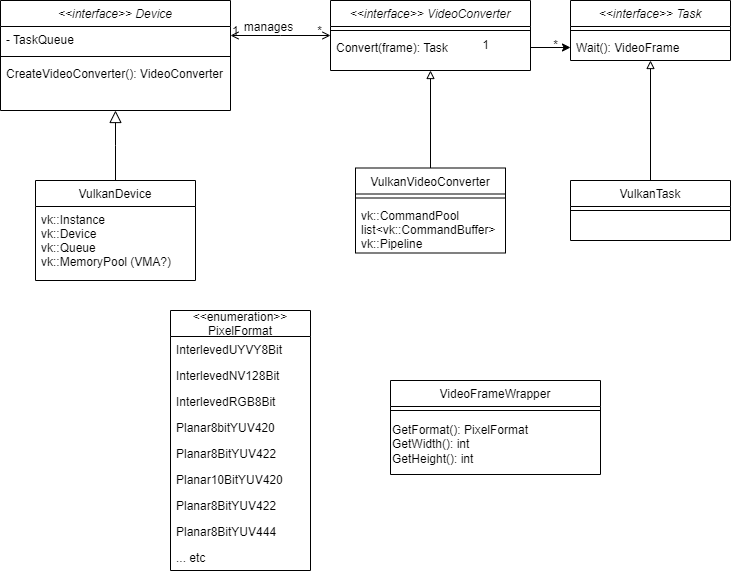

The diagram above was exported from draw.io. Its source (the exported page's mxGraphModel, read from the mxfile embedded in the PNG):
<mxGraphModel dx="1140" dy="860" grid="1" gridSize="10" guides="1" tooltips="1" connect="1" arrows="1" fold="1" page="1" pageScale="1" pageWidth="827" pageHeight="1169" math="0" shadow="0">
  <root>
    <mxCell id="WIyWlLk6GJQsqaUBKTNV-0" />
    <mxCell id="WIyWlLk6GJQsqaUBKTNV-1" parent="WIyWlLk6GJQsqaUBKTNV-0" />
    <mxCell id="zkfFHV4jXpPFQw0GAbJ--0" value="&lt;&lt;interface&gt;&gt; Device" style="swimlane;fontStyle=2;align=center;verticalAlign=top;childLayout=stackLayout;horizontal=1;startSize=26;horizontalStack=0;resizeParent=1;resizeLast=0;collapsible=1;marginBottom=0;rounded=0;shadow=0;strokeWidth=1;" parent="WIyWlLk6GJQsqaUBKTNV-1" vertex="1">
      <mxGeometry x="60" y="60" width="230" height="110" as="geometry">
        <mxRectangle x="230" y="140" width="160" height="26" as="alternateBounds" />
      </mxGeometry>
    </mxCell>
    <mxCell id="zkfFHV4jXpPFQw0GAbJ--1" value="- TaskQueue" style="text;align=left;verticalAlign=top;spacingLeft=4;spacingRight=4;overflow=hidden;rotatable=0;points=[[0,0.5],[1,0.5]];portConstraint=eastwest;" parent="zkfFHV4jXpPFQw0GAbJ--0" vertex="1">
      <mxGeometry y="26" width="230" height="26" as="geometry" />
    </mxCell>
    <mxCell id="zkfFHV4jXpPFQw0GAbJ--4" value="" style="line;html=1;strokeWidth=1;align=left;verticalAlign=middle;spacingTop=-1;spacingLeft=3;spacingRight=3;rotatable=0;labelPosition=right;points=[];portConstraint=eastwest;" parent="zkfFHV4jXpPFQw0GAbJ--0" vertex="1">
      <mxGeometry y="52" width="230" height="8" as="geometry" />
    </mxCell>
    <mxCell id="zkfFHV4jXpPFQw0GAbJ--5" value="CreateVideoConverter(): VideoConverter" style="text;align=left;verticalAlign=top;spacingLeft=4;spacingRight=4;overflow=hidden;rotatable=0;points=[[0,0.5],[1,0.5]];portConstraint=eastwest;" parent="zkfFHV4jXpPFQw0GAbJ--0" vertex="1">
      <mxGeometry y="60" width="230" height="26" as="geometry" />
    </mxCell>
    <mxCell id="zkfFHV4jXpPFQw0GAbJ--13" value="VulkanDevice" style="swimlane;fontStyle=0;align=center;verticalAlign=top;childLayout=stackLayout;horizontal=1;startSize=26;horizontalStack=0;resizeParent=1;resizeLast=0;collapsible=1;marginBottom=0;rounded=0;shadow=0;strokeWidth=1;" parent="WIyWlLk6GJQsqaUBKTNV-1" vertex="1">
      <mxGeometry x="95" y="240" width="160" height="100" as="geometry">
        <mxRectangle x="340" y="380" width="170" height="26" as="alternateBounds" />
      </mxGeometry>
    </mxCell>
    <mxCell id="zkfFHV4jXpPFQw0GAbJ--14" value="vk::Instance&#10;vk::Device&#10;vk::Queue&#10;vk::MemoryPool (VMA?)" style="text;align=left;verticalAlign=top;spacingLeft=4;spacingRight=4;overflow=hidden;rotatable=0;points=[[0,0.5],[1,0.5]];portConstraint=eastwest;" parent="zkfFHV4jXpPFQw0GAbJ--13" vertex="1">
      <mxGeometry y="26" width="160" height="74" as="geometry" />
    </mxCell>
    <mxCell id="zkfFHV4jXpPFQw0GAbJ--16" value="" style="endArrow=block;endSize=10;endFill=0;shadow=0;strokeWidth=1;rounded=0;edgeStyle=elbowEdgeStyle;elbow=vertical;" parent="WIyWlLk6GJQsqaUBKTNV-1" source="zkfFHV4jXpPFQw0GAbJ--13" target="zkfFHV4jXpPFQw0GAbJ--0" edge="1">
      <mxGeometry width="160" relative="1" as="geometry">
        <mxPoint x="210" y="373" as="sourcePoint" />
        <mxPoint x="310" y="271" as="targetPoint" />
      </mxGeometry>
    </mxCell>
    <mxCell id="Voyogm6oRws4DYKkAqMz-23" value="" style="edgeStyle=orthogonalEdgeStyle;rounded=0;orthogonalLoop=1;jettySize=auto;html=1;endArrow=none;endFill=0;startArrow=block;startFill=0;" parent="WIyWlLk6GJQsqaUBKTNV-1" source="zkfFHV4jXpPFQw0GAbJ--17" target="Voyogm6oRws4DYKkAqMz-20" edge="1">
      <mxGeometry relative="1" as="geometry" />
    </mxCell>
    <mxCell id="zkfFHV4jXpPFQw0GAbJ--17" value="&lt;&lt;interface&gt;&gt; VideoConverter" style="swimlane;fontStyle=2;align=center;verticalAlign=top;childLayout=stackLayout;horizontal=1;startSize=26;horizontalStack=0;resizeParent=1;resizeLast=0;collapsible=1;marginBottom=0;rounded=0;shadow=0;strokeWidth=1;" parent="WIyWlLk6GJQsqaUBKTNV-1" vertex="1">
      <mxGeometry x="390" y="60" width="200" height="70" as="geometry">
        <mxRectangle x="550" y="140" width="160" height="26" as="alternateBounds" />
      </mxGeometry>
    </mxCell>
    <mxCell id="zkfFHV4jXpPFQw0GAbJ--23" value="" style="line;html=1;strokeWidth=1;align=left;verticalAlign=middle;spacingTop=-1;spacingLeft=3;spacingRight=3;rotatable=0;labelPosition=right;points=[];portConstraint=eastwest;" parent="zkfFHV4jXpPFQw0GAbJ--17" vertex="1">
      <mxGeometry y="26" width="200" height="8" as="geometry" />
    </mxCell>
    <mxCell id="zkfFHV4jXpPFQw0GAbJ--24" value="Convert(frame): Task" style="text;align=left;verticalAlign=top;spacingLeft=4;spacingRight=4;overflow=hidden;rotatable=0;points=[[0,0.5],[1,0.5]];portConstraint=eastwest;" parent="zkfFHV4jXpPFQw0GAbJ--17" vertex="1">
      <mxGeometry y="34" width="200" height="26" as="geometry" />
    </mxCell>
    <mxCell id="zkfFHV4jXpPFQw0GAbJ--26" value="" style="endArrow=open;shadow=0;strokeWidth=1;rounded=0;endFill=0;edgeStyle=elbowEdgeStyle;elbow=vertical;startArrow=open;startFill=0;" parent="WIyWlLk6GJQsqaUBKTNV-1" source="zkfFHV4jXpPFQw0GAbJ--0" target="zkfFHV4jXpPFQw0GAbJ--17" edge="1">
      <mxGeometry x="0.5" y="41" relative="1" as="geometry">
        <mxPoint x="380" y="192" as="sourcePoint" />
        <mxPoint x="540" y="192" as="targetPoint" />
        <mxPoint x="-40" y="32" as="offset" />
      </mxGeometry>
    </mxCell>
    <mxCell id="zkfFHV4jXpPFQw0GAbJ--27" value="1" style="resizable=0;align=left;verticalAlign=bottom;labelBackgroundColor=none;fontSize=12;" parent="zkfFHV4jXpPFQw0GAbJ--26" connectable="0" vertex="1">
      <mxGeometry x="-1" relative="1" as="geometry">
        <mxPoint y="4" as="offset" />
      </mxGeometry>
    </mxCell>
    <mxCell id="zkfFHV4jXpPFQw0GAbJ--28" value="*" style="resizable=0;align=right;verticalAlign=bottom;labelBackgroundColor=none;fontSize=12;" parent="zkfFHV4jXpPFQw0GAbJ--26" connectable="0" vertex="1">
      <mxGeometry x="1" relative="1" as="geometry">
        <mxPoint x="-7" y="4" as="offset" />
      </mxGeometry>
    </mxCell>
    <mxCell id="zkfFHV4jXpPFQw0GAbJ--29" value="manages" style="text;html=1;resizable=0;points=[];;align=center;verticalAlign=middle;labelBackgroundColor=none;rounded=0;shadow=0;strokeWidth=1;fontSize=12;" parent="zkfFHV4jXpPFQw0GAbJ--26" vertex="1" connectable="0">
      <mxGeometry x="0.5" y="49" relative="1" as="geometry">
        <mxPoint x="-38" y="40" as="offset" />
      </mxGeometry>
    </mxCell>
    <mxCell id="Voyogm6oRws4DYKkAqMz-33" value="" style="edgeStyle=orthogonalEdgeStyle;rounded=0;orthogonalLoop=1;jettySize=auto;html=1;startArrow=block;startFill=0;endArrow=none;endFill=0;" parent="WIyWlLk6GJQsqaUBKTNV-1" source="Voyogm6oRws4DYKkAqMz-8" target="Voyogm6oRws4DYKkAqMz-29" edge="1">
      <mxGeometry relative="1" as="geometry" />
    </mxCell>
    <mxCell id="Voyogm6oRws4DYKkAqMz-8" value="&lt;&lt;interface&gt;&gt; Task" style="swimlane;fontStyle=2;align=center;verticalAlign=top;childLayout=stackLayout;horizontal=1;startSize=26;horizontalStack=0;resizeParent=1;resizeLast=0;collapsible=1;marginBottom=0;rounded=0;shadow=0;strokeWidth=1;" parent="WIyWlLk6GJQsqaUBKTNV-1" vertex="1">
      <mxGeometry x="630" y="60" width="160" height="60" as="geometry">
        <mxRectangle x="130" y="380" width="160" height="26" as="alternateBounds" />
      </mxGeometry>
    </mxCell>
    <mxCell id="Voyogm6oRws4DYKkAqMz-11" value="" style="line;html=1;strokeWidth=1;align=left;verticalAlign=middle;spacingTop=-1;spacingLeft=3;spacingRight=3;rotatable=0;labelPosition=right;points=[];portConstraint=eastwest;" parent="Voyogm6oRws4DYKkAqMz-8" vertex="1">
      <mxGeometry y="26" width="160" height="8" as="geometry" />
    </mxCell>
    <mxCell id="Voyogm6oRws4DYKkAqMz-12" value="Wait(): VideoFrame" style="text;align=left;verticalAlign=top;spacingLeft=4;spacingRight=4;overflow=hidden;rotatable=0;points=[[0,0.5],[1,0.5]];portConstraint=eastwest;fontStyle=0" parent="Voyogm6oRws4DYKkAqMz-8" vertex="1">
      <mxGeometry y="34" width="160" height="26" as="geometry" />
    </mxCell>
    <mxCell id="Voyogm6oRws4DYKkAqMz-20" value="VulkanVideoConverter" style="swimlane;fontStyle=0;align=center;verticalAlign=top;childLayout=stackLayout;horizontal=1;startSize=26;horizontalStack=0;resizeParent=1;resizeLast=0;collapsible=1;marginBottom=0;rounded=0;shadow=0;strokeWidth=1;" parent="WIyWlLk6GJQsqaUBKTNV-1" vertex="1">
      <mxGeometry x="415" y="227.5" width="150" height="85" as="geometry">
        <mxRectangle x="550" y="140" width="160" height="26" as="alternateBounds" />
      </mxGeometry>
    </mxCell>
    <mxCell id="Voyogm6oRws4DYKkAqMz-21" value="" style="line;html=1;strokeWidth=1;align=left;verticalAlign=middle;spacingTop=-1;spacingLeft=3;spacingRight=3;rotatable=0;labelPosition=right;points=[];portConstraint=eastwest;" parent="Voyogm6oRws4DYKkAqMz-20" vertex="1">
      <mxGeometry y="26" width="150" height="8" as="geometry" />
    </mxCell>
    <mxCell id="Voyogm6oRws4DYKkAqMz-22" value="vk::CommandPool&#10;list&lt;vk::CommandBuffer&gt;&#10;vk::Pipeline" style="text;align=left;verticalAlign=top;spacingLeft=4;spacingRight=4;overflow=hidden;rotatable=0;points=[[0,0.5],[1,0.5]];portConstraint=eastwest;" parent="Voyogm6oRws4DYKkAqMz-20" vertex="1">
      <mxGeometry y="34" width="150" height="46" as="geometry" />
    </mxCell>
    <mxCell id="Voyogm6oRws4DYKkAqMz-27" value="1" style="text;html=1;align=center;verticalAlign=middle;resizable=0;points=[];autosize=1;strokeColor=none;fillColor=none;" parent="WIyWlLk6GJQsqaUBKTNV-1" vertex="1">
      <mxGeometry x="530" y="90" width="30" height="30" as="geometry" />
    </mxCell>
    <mxCell id="Voyogm6oRws4DYKkAqMz-28" value="*" style="text;html=1;align=center;verticalAlign=middle;resizable=0;points=[];autosize=1;strokeColor=none;fillColor=none;" parent="WIyWlLk6GJQsqaUBKTNV-1" vertex="1">
      <mxGeometry x="600" y="90" width="30" height="30" as="geometry" />
    </mxCell>
    <mxCell id="Voyogm6oRws4DYKkAqMz-29" value="VulkanTask" style="swimlane;fontStyle=0;align=center;verticalAlign=top;childLayout=stackLayout;horizontal=1;startSize=26;horizontalStack=0;resizeParent=1;resizeLast=0;collapsible=1;marginBottom=0;rounded=0;shadow=0;strokeWidth=1;" parent="WIyWlLk6GJQsqaUBKTNV-1" vertex="1">
      <mxGeometry x="630" y="240" width="160" height="60" as="geometry">
        <mxRectangle x="130" y="380" width="160" height="26" as="alternateBounds" />
      </mxGeometry>
    </mxCell>
    <mxCell id="Voyogm6oRws4DYKkAqMz-31" value="" style="line;html=1;strokeWidth=1;align=left;verticalAlign=middle;spacingTop=-1;spacingLeft=3;spacingRight=3;rotatable=0;labelPosition=right;points=[];portConstraint=eastwest;" parent="Voyogm6oRws4DYKkAqMz-29" vertex="1">
      <mxGeometry y="26" width="160" height="8" as="geometry" />
    </mxCell>
    <mxCell id="Voyogm6oRws4DYKkAqMz-35" style="edgeStyle=orthogonalEdgeStyle;rounded=0;orthogonalLoop=1;jettySize=auto;html=1;exitX=1;exitY=0.5;exitDx=0;exitDy=0;entryX=0;entryY=0.5;entryDx=0;entryDy=0;startArrow=none;startFill=0;endArrow=classic;endFill=1;" parent="WIyWlLk6GJQsqaUBKTNV-1" source="zkfFHV4jXpPFQw0GAbJ--24" target="Voyogm6oRws4DYKkAqMz-12" edge="1">
      <mxGeometry relative="1" as="geometry" />
    </mxCell>
    <mxCell id="Voyogm6oRws4DYKkAqMz-37" value="VideoFrameWrapper" style="swimlane;fontStyle=0;align=center;verticalAlign=top;childLayout=stackLayout;horizontal=1;startSize=26;horizontalStack=0;resizeParent=1;resizeLast=0;collapsible=1;marginBottom=0;rounded=0;shadow=0;strokeWidth=1;" parent="WIyWlLk6GJQsqaUBKTNV-1" vertex="1">
      <mxGeometry x="450" y="440" width="210" height="94" as="geometry">
        <mxRectangle x="130" y="380" width="160" height="26" as="alternateBounds" />
      </mxGeometry>
    </mxCell>
    <mxCell id="Voyogm6oRws4DYKkAqMz-38" value="" style="line;html=1;strokeWidth=1;align=left;verticalAlign=middle;spacingTop=-1;spacingLeft=3;spacingRight=3;rotatable=0;labelPosition=right;points=[];portConstraint=eastwest;" parent="Voyogm6oRws4DYKkAqMz-37" vertex="1">
      <mxGeometry y="26" width="210" height="8" as="geometry" />
    </mxCell>
    <mxCell id="Voyogm6oRws4DYKkAqMz-77" value="GetFormat(): PixelFormat&lt;br&gt;GetWidth(): int&lt;br&gt;GetHeight(): int" style="text;html=1;align=left;verticalAlign=middle;resizable=0;points=[];autosize=1;strokeColor=none;fillColor=none;" parent="Voyogm6oRws4DYKkAqMz-37" vertex="1">
      <mxGeometry y="34" width="210" height="60" as="geometry" />
    </mxCell>
    <mxCell id="RQbwoaAC1bDICf8bDkxZ-2" value="&lt;&lt;enumeration&gt;&gt;&#10;PixelFormat" style="swimlane;fontStyle=0;childLayout=stackLayout;horizontal=1;startSize=26;fillColor=none;horizontalStack=0;resizeParent=1;resizeParentMax=0;resizeLast=0;collapsible=1;marginBottom=0;" parent="WIyWlLk6GJQsqaUBKTNV-1" vertex="1">
      <mxGeometry x="230" y="370" width="140" height="260" as="geometry" />
    </mxCell>
    <mxCell id="RQbwoaAC1bDICf8bDkxZ-3" value="InterlevedUYVY8Bit" style="text;strokeColor=none;fillColor=none;align=left;verticalAlign=top;spacingLeft=4;spacingRight=4;overflow=hidden;rotatable=0;points=[[0,0.5],[1,0.5]];portConstraint=eastwest;" parent="RQbwoaAC1bDICf8bDkxZ-2" vertex="1">
      <mxGeometry y="26" width="140" height="26" as="geometry" />
    </mxCell>
    <mxCell id="RQbwoaAC1bDICf8bDkxZ-10" value="InterlevedNV128Bit" style="text;strokeColor=none;fillColor=none;align=left;verticalAlign=top;spacingLeft=4;spacingRight=4;overflow=hidden;rotatable=0;points=[[0,0.5],[1,0.5]];portConstraint=eastwest;" parent="RQbwoaAC1bDICf8bDkxZ-2" vertex="1">
      <mxGeometry y="52" width="140" height="26" as="geometry" />
    </mxCell>
    <mxCell id="RQbwoaAC1bDICf8bDkxZ-11" value="InterlevedRGB8Bit" style="text;strokeColor=none;fillColor=none;align=left;verticalAlign=top;spacingLeft=4;spacingRight=4;overflow=hidden;rotatable=0;points=[[0,0.5],[1,0.5]];portConstraint=eastwest;" parent="RQbwoaAC1bDICf8bDkxZ-2" vertex="1">
      <mxGeometry y="78" width="140" height="26" as="geometry" />
    </mxCell>
    <mxCell id="RQbwoaAC1bDICf8bDkxZ-4" value="Planar8bitYUV420" style="text;strokeColor=none;fillColor=none;align=left;verticalAlign=top;spacingLeft=4;spacingRight=4;overflow=hidden;rotatable=0;points=[[0,0.5],[1,0.5]];portConstraint=eastwest;" parent="RQbwoaAC1bDICf8bDkxZ-2" vertex="1">
      <mxGeometry y="104" width="140" height="26" as="geometry" />
    </mxCell>
    <mxCell id="RQbwoaAC1bDICf8bDkxZ-5" value="Planar8BitYUV422" style="text;strokeColor=none;fillColor=none;align=left;verticalAlign=top;spacingLeft=4;spacingRight=4;overflow=hidden;rotatable=0;points=[[0,0.5],[1,0.5]];portConstraint=eastwest;" parent="RQbwoaAC1bDICf8bDkxZ-2" vertex="1">
      <mxGeometry y="130" width="140" height="26" as="geometry" />
    </mxCell>
    <mxCell id="RQbwoaAC1bDICf8bDkxZ-7" value="Planar10BitYUV420" style="text;strokeColor=none;fillColor=none;align=left;verticalAlign=top;spacingLeft=4;spacingRight=4;overflow=hidden;rotatable=0;points=[[0,0.5],[1,0.5]];portConstraint=eastwest;" parent="RQbwoaAC1bDICf8bDkxZ-2" vertex="1">
      <mxGeometry y="156" width="140" height="26" as="geometry" />
    </mxCell>
    <mxCell id="RQbwoaAC1bDICf8bDkxZ-8" value="Planar8BitYUV422" style="text;strokeColor=none;fillColor=none;align=left;verticalAlign=top;spacingLeft=4;spacingRight=4;overflow=hidden;rotatable=0;points=[[0,0.5],[1,0.5]];portConstraint=eastwest;" parent="RQbwoaAC1bDICf8bDkxZ-2" vertex="1">
      <mxGeometry y="182" width="140" height="26" as="geometry" />
    </mxCell>
    <mxCell id="RQbwoaAC1bDICf8bDkxZ-9" value="Planar8BitYUV444" style="text;strokeColor=none;fillColor=none;align=left;verticalAlign=top;spacingLeft=4;spacingRight=4;overflow=hidden;rotatable=0;points=[[0,0.5],[1,0.5]];portConstraint=eastwest;" parent="RQbwoaAC1bDICf8bDkxZ-2" vertex="1">
      <mxGeometry y="208" width="140" height="26" as="geometry" />
    </mxCell>
    <mxCell id="RQbwoaAC1bDICf8bDkxZ-6" value="... etc" style="text;strokeColor=none;fillColor=none;align=left;verticalAlign=top;spacingLeft=4;spacingRight=4;overflow=hidden;rotatable=0;points=[[0,0.5],[1,0.5]];portConstraint=eastwest;" parent="RQbwoaAC1bDICf8bDkxZ-2" vertex="1">
      <mxGeometry y="234" width="140" height="26" as="geometry" />
    </mxCell>
  </root>
</mxGraphModel>